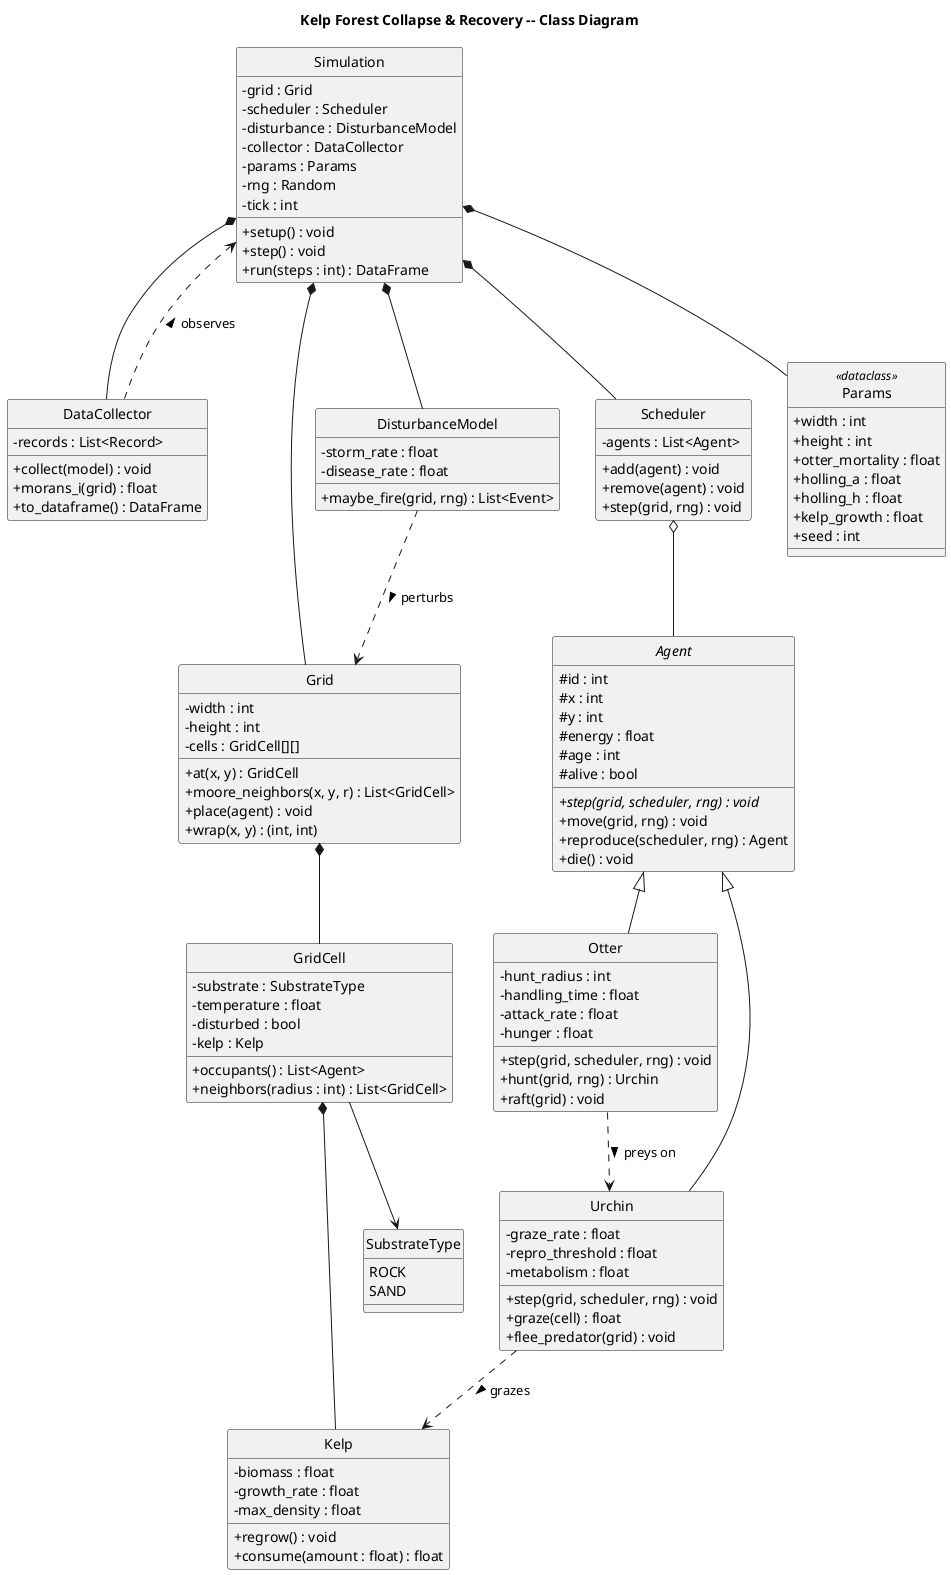

The diagram above was rendered by PlantUML. Its source (embedded in the PNG):
@startuml class_diagram
title Kelp Forest Collapse & Recovery -- Class Diagram

skinparam classAttributeIconSize 0
skinparam shadowing false
hide circle

abstract class Agent {
  # id : int
  # x : int
  # y : int
  # energy : float
  # age : int
  # alive : bool
  + {abstract} step(grid, scheduler, rng) : void
  + move(grid, rng) : void
  + reproduce(scheduler, rng) : Agent
  + die() : void
}

class Urchin {
  - graze_rate : float
  - repro_threshold : float
  - metabolism : float
  + step(grid, scheduler, rng) : void
  + graze(cell) : float
  + flee_predator(grid) : void
}

class Otter {
  - hunt_radius : int
  - handling_time : float
  - attack_rate : float
  - hunger : float
  + step(grid, scheduler, rng) : void
  + hunt(grid, rng) : Urchin
  + raft(grid) : void
}

class Kelp {
  - biomass : float
  - growth_rate : float
  - max_density : float
  + regrow() : void
  + consume(amount : float) : float
}

class GridCell {
  - substrate : SubstrateType
  - temperature : float
  - disturbed : bool
  - kelp : Kelp
  + occupants() : List<Agent>
  + neighbors(radius : int) : List<GridCell>
}

class Grid {
  - width : int
  - height : int
  - cells : GridCell[][]
  + at(x, y) : GridCell
  + moore_neighbors(x, y, r) : List<GridCell>
  + place(agent) : void
  + wrap(x, y) : (int, int)
}

class Scheduler {
  - agents : List<Agent>
  + add(agent) : void
  + remove(agent) : void
  + step(grid, rng) : void
}

class DisturbanceModel {
  - storm_rate : float
  - disease_rate : float
  + maybe_fire(grid, rng) : List<Event>
}

class DataCollector {
  - records : List<Record>
  + collect(model) : void
  + morans_i(grid) : float
  + to_dataframe() : DataFrame
}

class Simulation {
  - grid : Grid
  - scheduler : Scheduler
  - disturbance : DisturbanceModel
  - collector : DataCollector
  - params : Params
  - rng : Random
  - tick : int
  + setup() : void
  + step() : void
  + run(steps : int) : DataFrame
}

class Params <<dataclass>> {
  + width : int
  + height : int
  + otter_mortality : float
  + holling_a : float
  + holling_h : float
  + kelp_growth : float
  + seed : int
}

enum SubstrateType {
  ROCK
  SAND
}

Agent <|-- Urchin
Agent <|-- Otter

Otter ..> Urchin : preys on >
Urchin ..> Kelp : grazes >
GridCell *-- Kelp
Grid *-- GridCell
Simulation *-- Grid
Simulation *-- Scheduler
Simulation *-- DisturbanceModel
Simulation *-- DataCollector
Simulation *-- Params
Scheduler o-- Agent
GridCell --> SubstrateType
DisturbanceModel ..> Grid : perturbs >
DataCollector ..> Simulation : observes >

@enduml